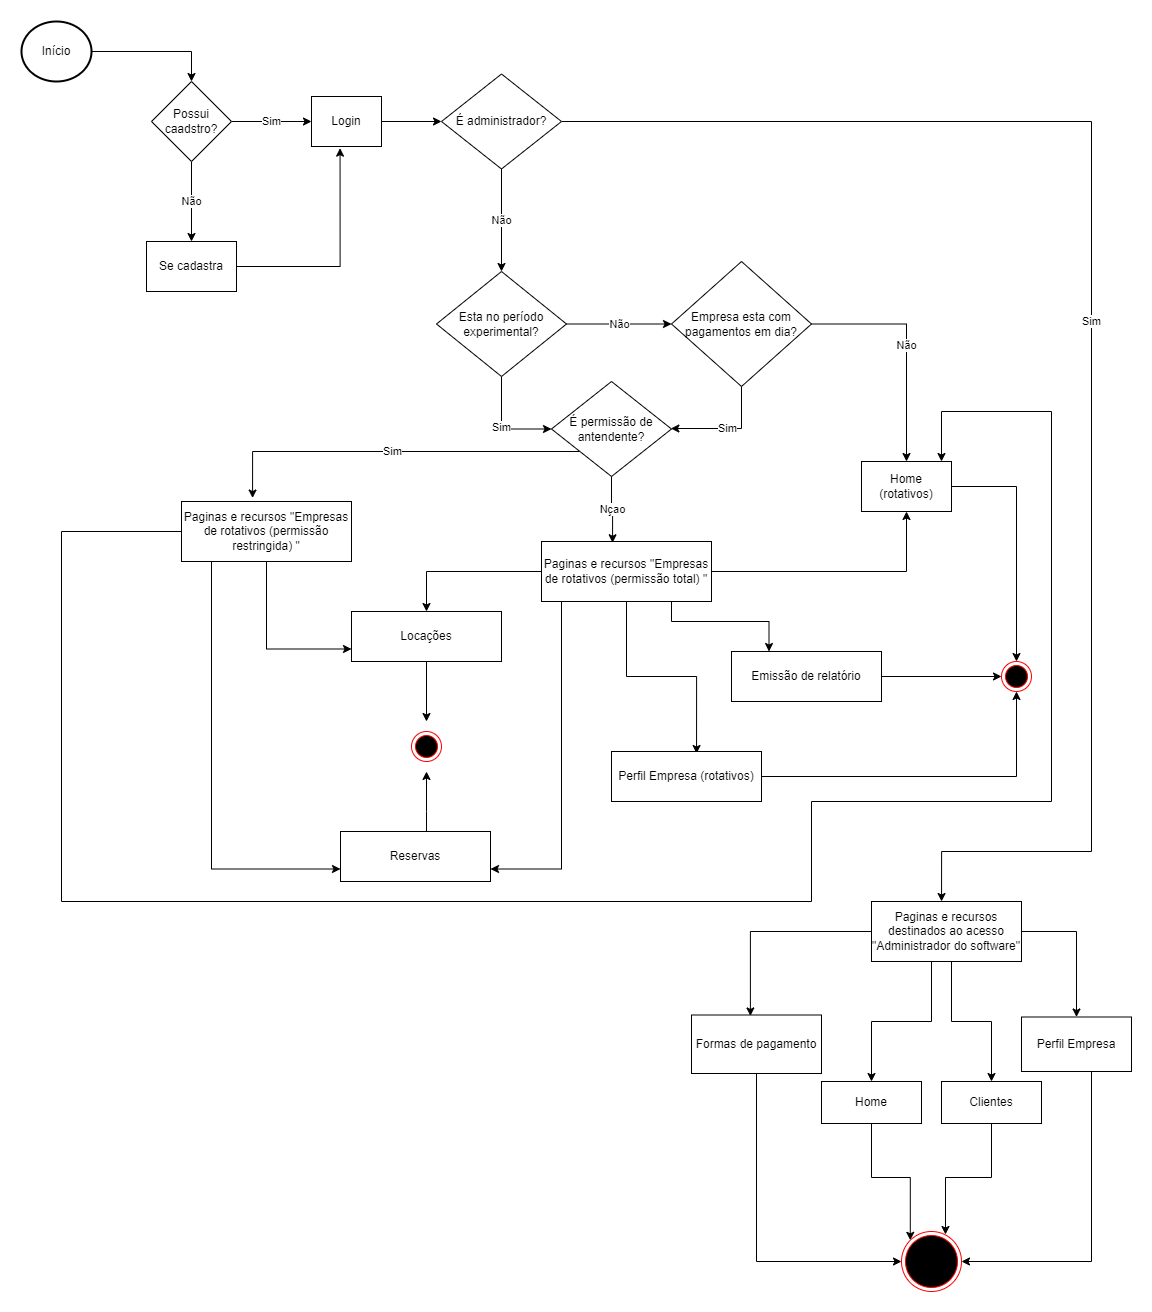

The diagram above was exported from draw.io. Its source (the exported page's mxGraphModel, read from the mxfile embedded in the PNG):
<mxGraphModel dx="1102" dy="601" grid="1" gridSize="10" guides="1" tooltips="1" connect="1" arrows="1" fold="1" page="1" pageScale="1" pageWidth="827" pageHeight="1169" math="0" shadow="0">
  <root>
    <mxCell id="WIyWlLk6GJQsqaUBKTNV-0" />
    <mxCell id="WIyWlLk6GJQsqaUBKTNV-1" parent="WIyWlLk6GJQsqaUBKTNV-0" />
    <mxCell id="zWtK6pCbFpKkg6PIEgNi-5" style="edgeStyle=orthogonalEdgeStyle;rounded=0;orthogonalLoop=1;jettySize=auto;html=1;entryX=0.5;entryY=0;entryDx=0;entryDy=0;" parent="WIyWlLk6GJQsqaUBKTNV-1" source="zWtK6pCbFpKkg6PIEgNi-0" target="zWtK6pCbFpKkg6PIEgNi-4" edge="1">
      <mxGeometry relative="1" as="geometry" />
    </mxCell>
    <mxCell id="zWtK6pCbFpKkg6PIEgNi-0" value="Início" style="strokeWidth=2;html=1;shape=mxgraph.flowchart.start_1;whiteSpace=wrap;" parent="WIyWlLk6GJQsqaUBKTNV-1" vertex="1">
      <mxGeometry x="20" y="20" width="70" height="60" as="geometry" />
    </mxCell>
    <mxCell id="zWtK6pCbFpKkg6PIEgNi-8" style="edgeStyle=orthogonalEdgeStyle;rounded=0;orthogonalLoop=1;jettySize=auto;html=1;entryX=0.408;entryY=1.033;entryDx=0;entryDy=0;entryPerimeter=0;" parent="WIyWlLk6GJQsqaUBKTNV-1" source="zWtK6pCbFpKkg6PIEgNi-2" target="zWtK6pCbFpKkg6PIEgNi-3" edge="1">
      <mxGeometry relative="1" as="geometry" />
    </mxCell>
    <mxCell id="zWtK6pCbFpKkg6PIEgNi-2" value="Se cadastra" style="rounded=0;whiteSpace=wrap;html=1;" parent="WIyWlLk6GJQsqaUBKTNV-1" vertex="1">
      <mxGeometry x="145" y="240" width="90" height="50" as="geometry" />
    </mxCell>
    <mxCell id="zWtK6pCbFpKkg6PIEgNi-10" style="edgeStyle=orthogonalEdgeStyle;rounded=0;orthogonalLoop=1;jettySize=auto;html=1;entryX=0;entryY=0.5;entryDx=0;entryDy=0;" parent="WIyWlLk6GJQsqaUBKTNV-1" source="zWtK6pCbFpKkg6PIEgNi-3" target="zWtK6pCbFpKkg6PIEgNi-9" edge="1">
      <mxGeometry relative="1" as="geometry" />
    </mxCell>
    <mxCell id="zWtK6pCbFpKkg6PIEgNi-3" value="Login" style="rounded=0;whiteSpace=wrap;html=1;" parent="WIyWlLk6GJQsqaUBKTNV-1" vertex="1">
      <mxGeometry x="310" y="95" width="70" height="50" as="geometry" />
    </mxCell>
    <mxCell id="zWtK6pCbFpKkg6PIEgNi-6" value="Sim" style="edgeStyle=orthogonalEdgeStyle;rounded=0;orthogonalLoop=1;jettySize=auto;html=1;entryX=0;entryY=0.5;entryDx=0;entryDy=0;" parent="WIyWlLk6GJQsqaUBKTNV-1" source="zWtK6pCbFpKkg6PIEgNi-4" target="zWtK6pCbFpKkg6PIEgNi-3" edge="1">
      <mxGeometry relative="1" as="geometry" />
    </mxCell>
    <mxCell id="zWtK6pCbFpKkg6PIEgNi-7" value="Não" style="edgeStyle=orthogonalEdgeStyle;rounded=0;orthogonalLoop=1;jettySize=auto;html=1;entryX=0.5;entryY=0;entryDx=0;entryDy=0;" parent="WIyWlLk6GJQsqaUBKTNV-1" source="zWtK6pCbFpKkg6PIEgNi-4" target="zWtK6pCbFpKkg6PIEgNi-2" edge="1">
      <mxGeometry relative="1" as="geometry" />
    </mxCell>
    <mxCell id="zWtK6pCbFpKkg6PIEgNi-4" value="Possui caadstro?" style="rhombus;whiteSpace=wrap;html=1;" parent="WIyWlLk6GJQsqaUBKTNV-1" vertex="1">
      <mxGeometry x="150" y="80" width="80" height="80" as="geometry" />
    </mxCell>
    <mxCell id="zWtK6pCbFpKkg6PIEgNi-14" value="Não" style="edgeStyle=orthogonalEdgeStyle;rounded=0;orthogonalLoop=1;jettySize=auto;html=1;entryX=0.5;entryY=0;entryDx=0;entryDy=0;" parent="WIyWlLk6GJQsqaUBKTNV-1" source="zWtK6pCbFpKkg6PIEgNi-9" target="zWtK6pCbFpKkg6PIEgNi-13" edge="1">
      <mxGeometry relative="1" as="geometry" />
    </mxCell>
    <mxCell id="_De4APyKcKlPgk6irvgm-26" value="Sim" style="edgeStyle=orthogonalEdgeStyle;rounded=0;orthogonalLoop=1;jettySize=auto;html=1;entryX=0.467;entryY=0;entryDx=0;entryDy=0;entryPerimeter=0;" parent="WIyWlLk6GJQsqaUBKTNV-1" source="zWtK6pCbFpKkg6PIEgNi-9" target="zWtK6pCbFpKkg6PIEgNi-12" edge="1">
      <mxGeometry relative="1" as="geometry">
        <mxPoint x="890" y="890" as="targetPoint" />
        <Array as="points">
          <mxPoint x="1090" y="120" />
          <mxPoint x="1090" y="850" />
          <mxPoint x="940" y="850" />
        </Array>
      </mxGeometry>
    </mxCell>
    <mxCell id="zWtK6pCbFpKkg6PIEgNi-9" value="É administrador?" style="rhombus;whiteSpace=wrap;html=1;" parent="WIyWlLk6GJQsqaUBKTNV-1" vertex="1">
      <mxGeometry x="440" y="72.5" width="120" height="95" as="geometry" />
    </mxCell>
    <mxCell id="_De4APyKcKlPgk6irvgm-7" style="edgeStyle=orthogonalEdgeStyle;rounded=0;orthogonalLoop=1;jettySize=auto;html=1;entryX=0.453;entryY=0.016;entryDx=0;entryDy=0;entryPerimeter=0;" parent="WIyWlLk6GJQsqaUBKTNV-1" source="zWtK6pCbFpKkg6PIEgNi-12" target="zWtK6pCbFpKkg6PIEgNi-32" edge="1">
      <mxGeometry relative="1" as="geometry" />
    </mxCell>
    <mxCell id="IcoxdAVkjmG94nlUSrRn-0" style="edgeStyle=orthogonalEdgeStyle;rounded=0;orthogonalLoop=1;jettySize=auto;html=1;entryX=0.5;entryY=0;entryDx=0;entryDy=0;exitX=1;exitY=0.5;exitDx=0;exitDy=0;" edge="1" parent="WIyWlLk6GJQsqaUBKTNV-1" source="zWtK6pCbFpKkg6PIEgNi-12" target="zWtK6pCbFpKkg6PIEgNi-35">
      <mxGeometry relative="1" as="geometry" />
    </mxCell>
    <mxCell id="IcoxdAVkjmG94nlUSrRn-1" style="edgeStyle=orthogonalEdgeStyle;rounded=0;orthogonalLoop=1;jettySize=auto;html=1;entryX=0.5;entryY=0;entryDx=0;entryDy=0;exitX=0.25;exitY=1;exitDx=0;exitDy=0;" edge="1" parent="WIyWlLk6GJQsqaUBKTNV-1" source="zWtK6pCbFpKkg6PIEgNi-12" target="zWtK6pCbFpKkg6PIEgNi-48">
      <mxGeometry relative="1" as="geometry">
        <Array as="points">
          <mxPoint x="930" y="960" />
          <mxPoint x="930" y="1020" />
          <mxPoint x="870" y="1020" />
        </Array>
      </mxGeometry>
    </mxCell>
    <mxCell id="IcoxdAVkjmG94nlUSrRn-2" style="edgeStyle=orthogonalEdgeStyle;rounded=0;orthogonalLoop=1;jettySize=auto;html=1;entryX=0.5;entryY=0;entryDx=0;entryDy=0;exitX=0.75;exitY=1;exitDx=0;exitDy=0;" edge="1" parent="WIyWlLk6GJQsqaUBKTNV-1" source="zWtK6pCbFpKkg6PIEgNi-12" target="zWtK6pCbFpKkg6PIEgNi-31">
      <mxGeometry relative="1" as="geometry">
        <Array as="points">
          <mxPoint x="950" y="960" />
          <mxPoint x="950" y="1020" />
          <mxPoint x="990" y="1020" />
        </Array>
      </mxGeometry>
    </mxCell>
    <mxCell id="zWtK6pCbFpKkg6PIEgNi-12" value="Paginas e recursos destinados ao acesso &quot;Administrador do software&quot;" style="rounded=0;whiteSpace=wrap;html=1;" parent="WIyWlLk6GJQsqaUBKTNV-1" vertex="1">
      <mxGeometry x="870" y="900" width="150" height="60" as="geometry" />
    </mxCell>
    <mxCell id="zWtK6pCbFpKkg6PIEgNi-18" value="Não" style="edgeStyle=orthogonalEdgeStyle;rounded=0;orthogonalLoop=1;jettySize=auto;html=1;" parent="WIyWlLk6GJQsqaUBKTNV-1" source="zWtK6pCbFpKkg6PIEgNi-13" target="zWtK6pCbFpKkg6PIEgNi-17" edge="1">
      <mxGeometry relative="1" as="geometry" />
    </mxCell>
    <mxCell id="_De4APyKcKlPgk6irvgm-29" value="Sim" style="edgeStyle=orthogonalEdgeStyle;rounded=0;orthogonalLoop=1;jettySize=auto;html=1;entryX=0;entryY=0.5;entryDx=0;entryDy=0;" parent="WIyWlLk6GJQsqaUBKTNV-1" source="zWtK6pCbFpKkg6PIEgNi-13" target="zWtK6pCbFpKkg6PIEgNi-15" edge="1">
      <mxGeometry relative="1" as="geometry" />
    </mxCell>
    <mxCell id="zWtK6pCbFpKkg6PIEgNi-13" value="Esta no período experimental?" style="rhombus;whiteSpace=wrap;html=1;" parent="WIyWlLk6GJQsqaUBKTNV-1" vertex="1">
      <mxGeometry x="435" y="270" width="130" height="105" as="geometry" />
    </mxCell>
    <mxCell id="_De4APyKcKlPgk6irvgm-31" value="Sim" style="edgeStyle=orthogonalEdgeStyle;rounded=0;orthogonalLoop=1;jettySize=auto;html=1;entryX=0.418;entryY=-0.058;entryDx=0;entryDy=0;entryPerimeter=0;" parent="WIyWlLk6GJQsqaUBKTNV-1" source="zWtK6pCbFpKkg6PIEgNi-15" target="zWtK6pCbFpKkg6PIEgNi-23" edge="1">
      <mxGeometry relative="1" as="geometry">
        <Array as="points">
          <mxPoint x="251" y="450" />
        </Array>
      </mxGeometry>
    </mxCell>
    <mxCell id="_De4APyKcKlPgk6irvgm-32" value="Nçao" style="edgeStyle=orthogonalEdgeStyle;rounded=0;orthogonalLoop=1;jettySize=auto;html=1;entryX=0.418;entryY=0.021;entryDx=0;entryDy=0;entryPerimeter=0;" parent="WIyWlLk6GJQsqaUBKTNV-1" source="zWtK6pCbFpKkg6PIEgNi-15" target="zWtK6pCbFpKkg6PIEgNi-25" edge="1">
      <mxGeometry relative="1" as="geometry" />
    </mxCell>
    <mxCell id="zWtK6pCbFpKkg6PIEgNi-15" value="É permissão de antendente?" style="rhombus;whiteSpace=wrap;html=1;" parent="WIyWlLk6GJQsqaUBKTNV-1" vertex="1">
      <mxGeometry x="550" y="380" width="120" height="95" as="geometry" />
    </mxCell>
    <mxCell id="zWtK6pCbFpKkg6PIEgNi-22" value="Não" style="edgeStyle=orthogonalEdgeStyle;rounded=0;orthogonalLoop=1;jettySize=auto;html=1;entryX=0.5;entryY=0;entryDx=0;entryDy=0;" parent="WIyWlLk6GJQsqaUBKTNV-1" source="zWtK6pCbFpKkg6PIEgNi-17" target="zWtK6pCbFpKkg6PIEgNi-20" edge="1">
      <mxGeometry relative="1" as="geometry" />
    </mxCell>
    <mxCell id="_De4APyKcKlPgk6irvgm-30" value="Sim" style="edgeStyle=orthogonalEdgeStyle;rounded=0;orthogonalLoop=1;jettySize=auto;html=1;" parent="WIyWlLk6GJQsqaUBKTNV-1" source="zWtK6pCbFpKkg6PIEgNi-17" target="zWtK6pCbFpKkg6PIEgNi-15" edge="1">
      <mxGeometry relative="1" as="geometry">
        <Array as="points">
          <mxPoint x="740" y="427" />
        </Array>
      </mxGeometry>
    </mxCell>
    <mxCell id="zWtK6pCbFpKkg6PIEgNi-17" value="Empresa esta com pagamentos em dia?" style="rhombus;whiteSpace=wrap;html=1;" parent="WIyWlLk6GJQsqaUBKTNV-1" vertex="1">
      <mxGeometry x="670" y="260" width="140" height="125" as="geometry" />
    </mxCell>
    <mxCell id="zWtK6pCbFpKkg6PIEgNi-69" style="edgeStyle=orthogonalEdgeStyle;rounded=0;orthogonalLoop=1;jettySize=auto;html=1;entryX=0.5;entryY=0;entryDx=0;entryDy=0;" parent="WIyWlLk6GJQsqaUBKTNV-1" source="zWtK6pCbFpKkg6PIEgNi-20" edge="1" target="_De4APyKcKlPgk6irvgm-1">
      <mxGeometry relative="1" as="geometry">
        <mxPoint x="1057.5" y="650" as="targetPoint" />
      </mxGeometry>
    </mxCell>
    <mxCell id="zWtK6pCbFpKkg6PIEgNi-20" value="Home (rotativos)" style="rounded=0;whiteSpace=wrap;html=1;" parent="WIyWlLk6GJQsqaUBKTNV-1" vertex="1">
      <mxGeometry x="860" y="460" width="90" height="50" as="geometry" />
    </mxCell>
    <mxCell id="zWtK6pCbFpKkg6PIEgNi-61" style="edgeStyle=orthogonalEdgeStyle;rounded=0;orthogonalLoop=1;jettySize=auto;html=1;entryX=0;entryY=0.75;entryDx=0;entryDy=0;" parent="WIyWlLk6GJQsqaUBKTNV-1" source="zWtK6pCbFpKkg6PIEgNi-23" target="zWtK6pCbFpKkg6PIEgNi-53" edge="1">
      <mxGeometry relative="1" as="geometry" />
    </mxCell>
    <mxCell id="zWtK6pCbFpKkg6PIEgNi-62" style="edgeStyle=orthogonalEdgeStyle;rounded=0;orthogonalLoop=1;jettySize=auto;html=1;entryX=0;entryY=0.75;entryDx=0;entryDy=0;" parent="WIyWlLk6GJQsqaUBKTNV-1" source="zWtK6pCbFpKkg6PIEgNi-23" target="zWtK6pCbFpKkg6PIEgNi-54" edge="1">
      <mxGeometry relative="1" as="geometry">
        <Array as="points">
          <mxPoint x="210" y="868" />
        </Array>
      </mxGeometry>
    </mxCell>
    <mxCell id="_De4APyKcKlPgk6irvgm-35" style="edgeStyle=orthogonalEdgeStyle;rounded=0;orthogonalLoop=1;jettySize=auto;html=1;" parent="WIyWlLk6GJQsqaUBKTNV-1" source="zWtK6pCbFpKkg6PIEgNi-23" edge="1">
      <mxGeometry relative="1" as="geometry">
        <mxPoint x="940" y="460" as="targetPoint" />
        <Array as="points">
          <mxPoint x="60" y="530" />
          <mxPoint x="60" y="900" />
          <mxPoint x="810" y="900" />
          <mxPoint x="810" y="800" />
          <mxPoint x="1050" y="800" />
          <mxPoint x="1050" y="410" />
          <mxPoint x="940" y="410" />
        </Array>
      </mxGeometry>
    </mxCell>
    <mxCell id="zWtK6pCbFpKkg6PIEgNi-23" value="Paginas e recursos &quot;Empresas de rotativos (permissão restringida) &quot;" style="rounded=0;whiteSpace=wrap;html=1;" parent="WIyWlLk6GJQsqaUBKTNV-1" vertex="1">
      <mxGeometry x="180" y="500" width="170" height="60" as="geometry" />
    </mxCell>
    <mxCell id="zWtK6pCbFpKkg6PIEgNi-52" style="edgeStyle=orthogonalEdgeStyle;rounded=0;orthogonalLoop=1;jettySize=auto;html=1;entryX=0.5;entryY=1;entryDx=0;entryDy=0;" parent="WIyWlLk6GJQsqaUBKTNV-1" source="zWtK6pCbFpKkg6PIEgNi-25" target="zWtK6pCbFpKkg6PIEgNi-20" edge="1">
      <mxGeometry relative="1" as="geometry" />
    </mxCell>
    <mxCell id="zWtK6pCbFpKkg6PIEgNi-57" style="edgeStyle=orthogonalEdgeStyle;rounded=0;orthogonalLoop=1;jettySize=auto;html=1;entryX=0.567;entryY=0.04;entryDx=0;entryDy=0;entryPerimeter=0;" parent="WIyWlLk6GJQsqaUBKTNV-1" source="zWtK6pCbFpKkg6PIEgNi-25" target="zWtK6pCbFpKkg6PIEgNi-47" edge="1">
      <mxGeometry relative="1" as="geometry" />
    </mxCell>
    <mxCell id="zWtK6pCbFpKkg6PIEgNi-58" style="edgeStyle=orthogonalEdgeStyle;rounded=0;orthogonalLoop=1;jettySize=auto;html=1;entryX=0.25;entryY=0;entryDx=0;entryDy=0;exitX=0.75;exitY=1;exitDx=0;exitDy=0;" parent="WIyWlLk6GJQsqaUBKTNV-1" source="zWtK6pCbFpKkg6PIEgNi-25" target="zWtK6pCbFpKkg6PIEgNi-56" edge="1">
      <mxGeometry relative="1" as="geometry">
        <Array as="points">
          <mxPoint x="670" y="600" />
          <mxPoint x="670" y="620" />
          <mxPoint x="768" y="620" />
        </Array>
      </mxGeometry>
    </mxCell>
    <mxCell id="zWtK6pCbFpKkg6PIEgNi-59" style="edgeStyle=orthogonalEdgeStyle;rounded=0;orthogonalLoop=1;jettySize=auto;html=1;entryX=0.5;entryY=0;entryDx=0;entryDy=0;" parent="WIyWlLk6GJQsqaUBKTNV-1" source="zWtK6pCbFpKkg6PIEgNi-25" target="zWtK6pCbFpKkg6PIEgNi-53" edge="1">
      <mxGeometry relative="1" as="geometry" />
    </mxCell>
    <mxCell id="zWtK6pCbFpKkg6PIEgNi-60" style="edgeStyle=orthogonalEdgeStyle;rounded=0;orthogonalLoop=1;jettySize=auto;html=1;entryX=1;entryY=0.75;entryDx=0;entryDy=0;" parent="WIyWlLk6GJQsqaUBKTNV-1" source="zWtK6pCbFpKkg6PIEgNi-25" target="zWtK6pCbFpKkg6PIEgNi-54" edge="1">
      <mxGeometry relative="1" as="geometry">
        <Array as="points">
          <mxPoint x="560" y="868" />
        </Array>
      </mxGeometry>
    </mxCell>
    <mxCell id="zWtK6pCbFpKkg6PIEgNi-25" value="Paginas e recursos &quot;Empresas de rotativos (permissão total) &quot;" style="rounded=0;whiteSpace=wrap;html=1;" parent="WIyWlLk6GJQsqaUBKTNV-1" vertex="1">
      <mxGeometry x="540" y="540" width="170" height="60" as="geometry" />
    </mxCell>
    <mxCell id="IcoxdAVkjmG94nlUSrRn-12" style="edgeStyle=orthogonalEdgeStyle;rounded=0;orthogonalLoop=1;jettySize=auto;html=1;entryX=0.733;entryY=0.05;entryDx=0;entryDy=0;entryPerimeter=0;" edge="1" parent="WIyWlLk6GJQsqaUBKTNV-1" source="zWtK6pCbFpKkg6PIEgNi-31" target="_De4APyKcKlPgk6irvgm-12">
      <mxGeometry relative="1" as="geometry" />
    </mxCell>
    <mxCell id="zWtK6pCbFpKkg6PIEgNi-31" value="Clientes" style="rounded=0;whiteSpace=wrap;html=1;" parent="WIyWlLk6GJQsqaUBKTNV-1" vertex="1">
      <mxGeometry x="940" y="1080" width="100" height="42" as="geometry" />
    </mxCell>
    <mxCell id="IcoxdAVkjmG94nlUSrRn-10" style="edgeStyle=orthogonalEdgeStyle;rounded=0;orthogonalLoop=1;jettySize=auto;html=1;entryX=0;entryY=0.5;entryDx=0;entryDy=0;" edge="1" parent="WIyWlLk6GJQsqaUBKTNV-1" source="zWtK6pCbFpKkg6PIEgNi-32" target="_De4APyKcKlPgk6irvgm-12">
      <mxGeometry relative="1" as="geometry">
        <mxPoint x="880" y="1260" as="targetPoint" />
        <Array as="points">
          <mxPoint x="755" y="1260" />
        </Array>
      </mxGeometry>
    </mxCell>
    <mxCell id="zWtK6pCbFpKkg6PIEgNi-32" value="Formas de pagamento" style="rounded=0;whiteSpace=wrap;html=1;" parent="WIyWlLk6GJQsqaUBKTNV-1" vertex="1">
      <mxGeometry x="690" y="1013.5" width="130" height="58.5" as="geometry" />
    </mxCell>
    <mxCell id="IcoxdAVkjmG94nlUSrRn-3" style="edgeStyle=orthogonalEdgeStyle;rounded=0;orthogonalLoop=1;jettySize=auto;html=1;entryX=1;entryY=0.5;entryDx=0;entryDy=0;" edge="1" parent="WIyWlLk6GJQsqaUBKTNV-1" source="zWtK6pCbFpKkg6PIEgNi-35" target="_De4APyKcKlPgk6irvgm-12">
      <mxGeometry relative="1" as="geometry">
        <Array as="points">
          <mxPoint x="1090" y="1260" />
        </Array>
      </mxGeometry>
    </mxCell>
    <mxCell id="zWtK6pCbFpKkg6PIEgNi-35" value="Perfil Empresa" style="rounded=0;whiteSpace=wrap;html=1;" parent="WIyWlLk6GJQsqaUBKTNV-1" vertex="1">
      <mxGeometry x="1020" y="1015.5" width="110" height="54.5" as="geometry" />
    </mxCell>
    <mxCell id="zWtK6pCbFpKkg6PIEgNi-71" style="edgeStyle=orthogonalEdgeStyle;rounded=0;orthogonalLoop=1;jettySize=auto;html=1;entryX=0.5;entryY=1;entryDx=0;entryDy=0;" parent="WIyWlLk6GJQsqaUBKTNV-1" source="zWtK6pCbFpKkg6PIEgNi-47" edge="1" target="_De4APyKcKlPgk6irvgm-1">
      <mxGeometry relative="1" as="geometry">
        <mxPoint x="1057.5" y="700" as="targetPoint" />
        <Array as="points">
          <mxPoint x="1015" y="775" />
        </Array>
      </mxGeometry>
    </mxCell>
    <mxCell id="zWtK6pCbFpKkg6PIEgNi-47" value="Perfil Empresa (rotativos)" style="rounded=0;whiteSpace=wrap;html=1;" parent="WIyWlLk6GJQsqaUBKTNV-1" vertex="1">
      <mxGeometry x="610" y="750" width="150" height="50" as="geometry" />
    </mxCell>
    <mxCell id="IcoxdAVkjmG94nlUSrRn-11" style="edgeStyle=orthogonalEdgeStyle;rounded=0;orthogonalLoop=1;jettySize=auto;html=1;entryX=0;entryY=0;entryDx=0;entryDy=0;" edge="1" parent="WIyWlLk6GJQsqaUBKTNV-1" source="zWtK6pCbFpKkg6PIEgNi-48" target="_De4APyKcKlPgk6irvgm-12">
      <mxGeometry relative="1" as="geometry" />
    </mxCell>
    <mxCell id="zWtK6pCbFpKkg6PIEgNi-48" value="Home" style="rounded=0;whiteSpace=wrap;html=1;" parent="WIyWlLk6GJQsqaUBKTNV-1" vertex="1">
      <mxGeometry x="820" y="1080" width="100" height="42" as="geometry" />
    </mxCell>
    <mxCell id="zWtK6pCbFpKkg6PIEgNi-64" style="edgeStyle=orthogonalEdgeStyle;rounded=0;orthogonalLoop=1;jettySize=auto;html=1;entryX=0.5;entryY=0;entryDx=0;entryDy=0;entryPerimeter=0;" parent="WIyWlLk6GJQsqaUBKTNV-1" source="zWtK6pCbFpKkg6PIEgNi-53" edge="1">
      <mxGeometry relative="1" as="geometry">
        <mxPoint x="425" y="720" as="targetPoint" />
      </mxGeometry>
    </mxCell>
    <mxCell id="zWtK6pCbFpKkg6PIEgNi-53" value="Locações" style="rounded=0;whiteSpace=wrap;html=1;" parent="WIyWlLk6GJQsqaUBKTNV-1" vertex="1">
      <mxGeometry x="350" y="610" width="150" height="50" as="geometry" />
    </mxCell>
    <mxCell id="zWtK6pCbFpKkg6PIEgNi-66" style="edgeStyle=orthogonalEdgeStyle;rounded=0;orthogonalLoop=1;jettySize=auto;html=1;entryX=0.5;entryY=1;entryDx=0;entryDy=0;entryPerimeter=0;" parent="WIyWlLk6GJQsqaUBKTNV-1" source="zWtK6pCbFpKkg6PIEgNi-54" edge="1">
      <mxGeometry relative="1" as="geometry">
        <Array as="points">
          <mxPoint x="425" y="810" />
          <mxPoint x="425" y="810" />
        </Array>
        <mxPoint x="425" y="770" as="targetPoint" />
      </mxGeometry>
    </mxCell>
    <mxCell id="zWtK6pCbFpKkg6PIEgNi-54" value="Reservas" style="rounded=0;whiteSpace=wrap;html=1;" parent="WIyWlLk6GJQsqaUBKTNV-1" vertex="1">
      <mxGeometry x="339" y="830" width="150" height="50" as="geometry" />
    </mxCell>
    <mxCell id="zWtK6pCbFpKkg6PIEgNi-70" style="edgeStyle=orthogonalEdgeStyle;rounded=0;orthogonalLoop=1;jettySize=auto;html=1;entryX=0;entryY=0.5;entryDx=0;entryDy=0;" parent="WIyWlLk6GJQsqaUBKTNV-1" source="zWtK6pCbFpKkg6PIEgNi-56" edge="1" target="_De4APyKcKlPgk6irvgm-1">
      <mxGeometry relative="1" as="geometry">
        <mxPoint x="990" y="675" as="targetPoint" />
      </mxGeometry>
    </mxCell>
    <mxCell id="zWtK6pCbFpKkg6PIEgNi-56" value="Emissão de relatório" style="rounded=0;whiteSpace=wrap;html=1;" parent="WIyWlLk6GJQsqaUBKTNV-1" vertex="1">
      <mxGeometry x="730" y="650" width="150" height="50" as="geometry" />
    </mxCell>
    <mxCell id="_De4APyKcKlPgk6irvgm-0" value="" style="ellipse;html=1;shape=endState;fillColor=#000000;strokeColor=#ff0000;" parent="WIyWlLk6GJQsqaUBKTNV-1" vertex="1">
      <mxGeometry x="410" y="730" width="30" height="30" as="geometry" />
    </mxCell>
    <mxCell id="_De4APyKcKlPgk6irvgm-1" value="" style="ellipse;html=1;shape=endState;fillColor=#000000;strokeColor=#ff0000;" parent="WIyWlLk6GJQsqaUBKTNV-1" vertex="1">
      <mxGeometry x="1000" y="660" width="30" height="30" as="geometry" />
    </mxCell>
    <mxCell id="_De4APyKcKlPgk6irvgm-10" style="edgeStyle=orthogonalEdgeStyle;rounded=0;orthogonalLoop=1;jettySize=auto;html=1;exitX=0.5;exitY=1;exitDx=0;exitDy=0;" parent="WIyWlLk6GJQsqaUBKTNV-1" source="zWtK6pCbFpKkg6PIEgNi-31" target="zWtK6pCbFpKkg6PIEgNi-31" edge="1">
      <mxGeometry relative="1" as="geometry" />
    </mxCell>
    <mxCell id="_De4APyKcKlPgk6irvgm-12" value="" style="ellipse;html=1;shape=endState;fillColor=#000000;strokeColor=#ff0000;" parent="WIyWlLk6GJQsqaUBKTNV-1" vertex="1">
      <mxGeometry x="900" y="1230" width="60" height="60" as="geometry" />
    </mxCell>
  </root>
</mxGraphModel>